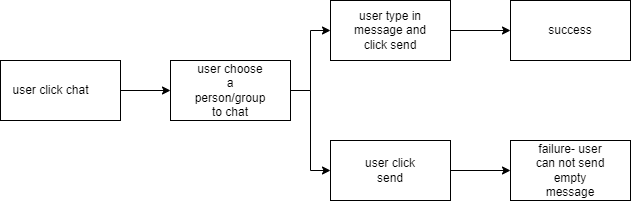

The diagram above was exported from draw.io. Its source (the exported page's mxGraphModel, read from the mxfile embedded in the PNG):
<mxGraphModel dx="782" dy="539" grid="1" gridSize="10" guides="1" tooltips="1" connect="1" arrows="1" fold="1" page="1" pageScale="1" pageWidth="827" pageHeight="1169" math="0" shadow="0">
  <root>
    <mxCell id="0" />
    <mxCell id="1" parent="0" />
    <mxCell id="Ewa1zAsyqyc7E3xByoyr-13" style="edgeStyle=orthogonalEdgeStyle;rounded=0;orthogonalLoop=1;jettySize=auto;html=1;exitX=1;exitY=0.5;exitDx=0;exitDy=0;entryX=0;entryY=0.5;entryDx=0;entryDy=0;" edge="1" parent="1" source="Ewa1zAsyqyc7E3xByoyr-1" target="Ewa1zAsyqyc7E3xByoyr-3">
      <mxGeometry relative="1" as="geometry" />
    </mxCell>
    <mxCell id="Ewa1zAsyqyc7E3xByoyr-1" value="" style="rounded=0;whiteSpace=wrap;html=1;" vertex="1" parent="1">
      <mxGeometry x="90" y="230" width="120" height="60" as="geometry" />
    </mxCell>
    <mxCell id="Ewa1zAsyqyc7E3xByoyr-2" value="user click chat" style="text;html=1;resizable=0;autosize=1;align=center;verticalAlign=middle;points=[];fillColor=none;strokeColor=none;rounded=0;" vertex="1" parent="1">
      <mxGeometry x="95" y="250" width="90" height="20" as="geometry" />
    </mxCell>
    <mxCell id="Ewa1zAsyqyc7E3xByoyr-14" style="edgeStyle=orthogonalEdgeStyle;rounded=0;orthogonalLoop=1;jettySize=auto;html=1;exitX=1;exitY=0.5;exitDx=0;exitDy=0;entryX=0;entryY=0.5;entryDx=0;entryDy=0;" edge="1" parent="1" source="Ewa1zAsyqyc7E3xByoyr-3" target="Ewa1zAsyqyc7E3xByoyr-5">
      <mxGeometry relative="1" as="geometry" />
    </mxCell>
    <mxCell id="Ewa1zAsyqyc7E3xByoyr-15" style="edgeStyle=orthogonalEdgeStyle;rounded=0;orthogonalLoop=1;jettySize=auto;html=1;exitX=1;exitY=0.5;exitDx=0;exitDy=0;entryX=0;entryY=0.5;entryDx=0;entryDy=0;" edge="1" parent="1" source="Ewa1zAsyqyc7E3xByoyr-3" target="Ewa1zAsyqyc7E3xByoyr-7">
      <mxGeometry relative="1" as="geometry" />
    </mxCell>
    <mxCell id="Ewa1zAsyqyc7E3xByoyr-3" value="" style="rounded=0;whiteSpace=wrap;html=1;" vertex="1" parent="1">
      <mxGeometry x="260" y="230" width="120" height="60" as="geometry" />
    </mxCell>
    <mxCell id="Ewa1zAsyqyc7E3xByoyr-4" value="user choose a person/group to chat" style="text;html=1;strokeColor=none;fillColor=none;align=center;verticalAlign=middle;whiteSpace=wrap;rounded=0;" vertex="1" parent="1">
      <mxGeometry x="290" y="245" width="60" height="30" as="geometry" />
    </mxCell>
    <mxCell id="Ewa1zAsyqyc7E3xByoyr-16" style="edgeStyle=orthogonalEdgeStyle;rounded=0;orthogonalLoop=1;jettySize=auto;html=1;exitX=1;exitY=0.5;exitDx=0;exitDy=0;" edge="1" parent="1" source="Ewa1zAsyqyc7E3xByoyr-5" target="Ewa1zAsyqyc7E3xByoyr-9">
      <mxGeometry relative="1" as="geometry" />
    </mxCell>
    <mxCell id="Ewa1zAsyqyc7E3xByoyr-5" value="" style="rounded=0;whiteSpace=wrap;html=1;" vertex="1" parent="1">
      <mxGeometry x="420" y="170" width="120" height="60" as="geometry" />
    </mxCell>
    <mxCell id="Ewa1zAsyqyc7E3xByoyr-6" value="user type in message and click send" style="text;html=1;strokeColor=none;fillColor=none;align=center;verticalAlign=middle;whiteSpace=wrap;rounded=0;" vertex="1" parent="1">
      <mxGeometry x="440" y="185" width="80" height="30" as="geometry" />
    </mxCell>
    <mxCell id="Ewa1zAsyqyc7E3xByoyr-17" style="edgeStyle=orthogonalEdgeStyle;rounded=0;orthogonalLoop=1;jettySize=auto;html=1;exitX=1;exitY=0.5;exitDx=0;exitDy=0;entryX=0;entryY=0.5;entryDx=0;entryDy=0;" edge="1" parent="1" source="Ewa1zAsyqyc7E3xByoyr-7" target="Ewa1zAsyqyc7E3xByoyr-10">
      <mxGeometry relative="1" as="geometry" />
    </mxCell>
    <mxCell id="Ewa1zAsyqyc7E3xByoyr-7" value="" style="rounded=0;whiteSpace=wrap;html=1;" vertex="1" parent="1">
      <mxGeometry x="420" y="310" width="120" height="60" as="geometry" />
    </mxCell>
    <mxCell id="Ewa1zAsyqyc7E3xByoyr-8" value="user click send" style="text;html=1;strokeColor=none;fillColor=none;align=center;verticalAlign=middle;whiteSpace=wrap;rounded=0;" vertex="1" parent="1">
      <mxGeometry x="450" y="325" width="60" height="30" as="geometry" />
    </mxCell>
    <mxCell id="Ewa1zAsyqyc7E3xByoyr-9" value="" style="rounded=0;whiteSpace=wrap;html=1;" vertex="1" parent="1">
      <mxGeometry x="600" y="170" width="120" height="60" as="geometry" />
    </mxCell>
    <mxCell id="Ewa1zAsyqyc7E3xByoyr-10" value="" style="rounded=0;whiteSpace=wrap;html=1;" vertex="1" parent="1">
      <mxGeometry x="600" y="310" width="120" height="60" as="geometry" />
    </mxCell>
    <mxCell id="Ewa1zAsyqyc7E3xByoyr-11" value="success" style="text;html=1;strokeColor=none;fillColor=none;align=center;verticalAlign=middle;whiteSpace=wrap;rounded=0;" vertex="1" parent="1">
      <mxGeometry x="630" y="185" width="60" height="30" as="geometry" />
    </mxCell>
    <mxCell id="Ewa1zAsyqyc7E3xByoyr-12" value="failure- user can not send empty message" style="text;html=1;strokeColor=none;fillColor=none;align=center;verticalAlign=middle;whiteSpace=wrap;rounded=0;" vertex="1" parent="1">
      <mxGeometry x="620" y="325" width="80" height="30" as="geometry" />
    </mxCell>
  </root>
</mxGraphModel>